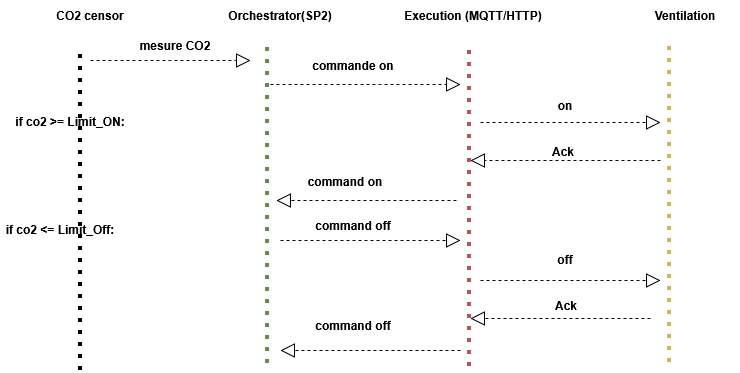

The diagram above was exported from draw.io. Its source (the exported page's mxGraphModel, read from the mxfile embedded in the PNG):
<mxGraphModel dx="1042" dy="562" grid="1" gridSize="10" guides="1" tooltips="1" connect="1" arrows="1" fold="1" page="1" pageScale="1" pageWidth="827" pageHeight="1169" math="0" shadow="0">
  <root>
    <mxCell id="0" />
    <mxCell id="1" parent="0" />
    <mxCell id="ohur941UpZcCMORJckhO-1" edge="1" parent="1" style="endArrow=none;dashed=1;html=1;dashPattern=1 2;strokeWidth=4;rounded=0;" value="">
      <mxGeometry height="50" relative="1" width="50" as="geometry">
        <mxPoint x="90" y="410" as="sourcePoint" />
        <mxPoint x="90" y="90" as="targetPoint" />
      </mxGeometry>
    </mxCell>
    <mxCell id="ohur941UpZcCMORJckhO-2" edge="1" parent="1" style="endArrow=none;dashed=1;html=1;dashPattern=1 2;strokeWidth=4;rounded=0;fillColor=#d5e8d4;strokeColor=#668C51;" value="">
      <mxGeometry height="50" relative="1" width="50" as="geometry">
        <mxPoint x="277" y="403" as="sourcePoint" />
        <mxPoint x="277" y="83" as="targetPoint" />
      </mxGeometry>
    </mxCell>
    <mxCell id="ohur941UpZcCMORJckhO-3" edge="1" parent="1" style="endArrow=none;dashed=1;html=1;dashPattern=1 2;strokeWidth=4;rounded=0;fillColor=#f8cecc;strokeColor=#b85450;startSize=10;" value="">
      <mxGeometry height="50" relative="1" width="50" as="geometry">
        <mxPoint x="479" y="406" as="sourcePoint" />
        <mxPoint x="479" y="86" as="targetPoint" />
      </mxGeometry>
    </mxCell>
    <mxCell id="ohur941UpZcCMORJckhO-4" edge="1" parent="1" style="endArrow=none;dashed=1;html=1;dashPattern=1 2;strokeWidth=4;rounded=0;fillColor=#fff2cc;strokeColor=#d6b656;startSize=10;" value="">
      <mxGeometry height="50" relative="1" width="50" as="geometry">
        <mxPoint x="679" y="402" as="sourcePoint" />
        <mxPoint x="679" y="82" as="targetPoint" />
      </mxGeometry>
    </mxCell>
    <mxCell id="ohur941UpZcCMORJckhO-5" parent="1" style="text;html=1;whiteSpace=wrap;strokeColor=none;fillColor=none;align=center;verticalAlign=middle;rounded=0;" value="&lt;b&gt;CO2 censor&lt;/b&gt;" vertex="1">
      <mxGeometry height="30" width="80" x="60" y="40" as="geometry" />
    </mxCell>
    <mxCell id="ohur941UpZcCMORJckhO-6" parent="1" style="text;html=1;whiteSpace=wrap;strokeColor=none;fillColor=none;align=center;verticalAlign=middle;rounded=0;" value="&lt;b&gt;Orchestrator(SP2)&lt;/b&gt;" vertex="1">
      <mxGeometry height="30" width="120" x="230" y="40" as="geometry" />
    </mxCell>
    <mxCell id="ohur941UpZcCMORJckhO-8" parent="1" style="text;html=1;whiteSpace=wrap;strokeColor=none;fillColor=none;align=center;verticalAlign=middle;rounded=0;" value="&lt;b&gt;Execution (MQTT/HTTP)&lt;/b&gt;" vertex="1">
      <mxGeometry height="30" width="150" x="408" y="40" as="geometry" />
    </mxCell>
    <mxCell id="ohur941UpZcCMORJckhO-9" parent="1" style="text;html=1;whiteSpace=wrap;strokeColor=none;fillColor=none;align=center;verticalAlign=middle;rounded=0;" value="&lt;b&gt;Ventilation&lt;/b&gt;" vertex="1">
      <mxGeometry height="30" width="110" x="640" y="40" as="geometry" />
    </mxCell>
    <mxCell id="ohur941UpZcCMORJckhO-10" edge="1" parent="1" style="endArrow=block;dashed=1;endFill=0;endSize=12;html=1;rounded=0;" value="">
      <mxGeometry relative="1" width="160" as="geometry">
        <Array as="points">
          <mxPoint x="180" y="100" />
        </Array>
        <mxPoint x="100" y="100" as="sourcePoint" />
        <mxPoint x="260" y="100" as="targetPoint" />
      </mxGeometry>
    </mxCell>
    <mxCell id="ohur941UpZcCMORJckhO-11" edge="1" parent="1" style="endArrow=block;dashed=1;endFill=0;endSize=12;html=1;rounded=0;" value="">
      <mxGeometry relative="1" width="160" as="geometry">
        <Array as="points">
          <mxPoint x="390" y="124" />
        </Array>
        <mxPoint x="280" y="124" as="sourcePoint" />
        <mxPoint x="470" y="124" as="targetPoint" />
      </mxGeometry>
    </mxCell>
    <mxCell id="ohur941UpZcCMORJckhO-12" edge="1" parent="1" style="endArrow=block;dashed=1;endFill=0;endSize=12;html=1;rounded=0;" value="">
      <mxGeometry relative="1" width="160" as="geometry">
        <Array as="points">
          <mxPoint x="580" y="162" />
        </Array>
        <mxPoint x="490" y="162" as="sourcePoint" />
        <mxPoint x="670" y="162" as="targetPoint" />
      </mxGeometry>
    </mxCell>
    <mxCell id="ohur941UpZcCMORJckhO-13" edge="1" parent="1" style="endArrow=block;dashed=1;endFill=0;endSize=12;html=1;rounded=0;" value="">
      <mxGeometry relative="1" width="160" as="geometry">
        <Array as="points">
          <mxPoint x="580" y="200" />
        </Array>
        <mxPoint x="670" y="200" as="sourcePoint" />
        <mxPoint x="480" y="200" as="targetPoint" />
      </mxGeometry>
    </mxCell>
    <mxCell id="ohur941UpZcCMORJckhO-14" edge="1" parent="1" style="endArrow=block;dashed=1;endFill=0;endSize=12;html=1;rounded=0;" value="">
      <mxGeometry relative="1" width="160" as="geometry">
        <Array as="points">
          <mxPoint x="396" y="240" />
        </Array>
        <mxPoint x="466" y="240" as="sourcePoint" />
        <mxPoint x="286" y="240" as="targetPoint" />
      </mxGeometry>
    </mxCell>
    <mxCell id="ohur941UpZcCMORJckhO-15" edge="1" parent="1" style="endArrow=block;dashed=1;endFill=0;endSize=12;html=1;rounded=0;" value="">
      <mxGeometry relative="1" width="160" as="geometry">
        <Array as="points">
          <mxPoint x="390" y="280" />
        </Array>
        <mxPoint x="290" y="280" as="sourcePoint" />
        <mxPoint x="470" y="280" as="targetPoint" />
      </mxGeometry>
    </mxCell>
    <mxCell id="ohur941UpZcCMORJckhO-16" edge="1" parent="1" style="endArrow=block;dashed=1;endFill=0;endSize=12;html=1;rounded=0;" value="">
      <mxGeometry relative="1" width="160" as="geometry">
        <Array as="points">
          <mxPoint x="590" y="320" />
        </Array>
        <mxPoint x="490" y="320" as="sourcePoint" />
        <mxPoint x="670" y="320" as="targetPoint" />
      </mxGeometry>
    </mxCell>
    <mxCell id="ohur941UpZcCMORJckhO-17" edge="1" parent="1" style="endArrow=block;dashed=1;endFill=0;endSize=12;html=1;rounded=0;" value="">
      <mxGeometry relative="1" width="160" as="geometry">
        <Array as="points">
          <mxPoint x="590" y="358" />
        </Array>
        <mxPoint x="660" y="358" as="sourcePoint" />
        <mxPoint x="480" y="358" as="targetPoint" />
      </mxGeometry>
    </mxCell>
    <mxCell id="ohur941UpZcCMORJckhO-18" edge="1" parent="1" style="endArrow=block;dashed=1;endFill=0;endSize=12;html=1;rounded=0;" value="">
      <mxGeometry relative="1" width="160" as="geometry">
        <Array as="points">
          <mxPoint x="400" y="390" />
        </Array>
        <mxPoint x="470" y="390" as="sourcePoint" />
        <mxPoint x="290" y="390" as="targetPoint" />
      </mxGeometry>
    </mxCell>
    <mxCell id="ohur941UpZcCMORJckhO-19" parent="1" style="text;html=1;whiteSpace=wrap;strokeColor=none;fillColor=none;align=center;verticalAlign=middle;rounded=0;" value="&lt;b&gt;on&lt;/b&gt;" vertex="1">
      <mxGeometry height="30" width="90" x="530" y="130" as="geometry" />
    </mxCell>
    <mxCell id="TDlbQzifx0JecDOF4_Vo-3" parent="1" style="text;html=1;whiteSpace=wrap;strokeColor=none;fillColor=none;align=center;verticalAlign=middle;rounded=0;" value="&lt;b&gt; mesure CO2&lt;/b&gt;" vertex="1">
      <mxGeometry height="30" width="90" x="140" y="70" as="geometry" />
    </mxCell>
    <mxCell id="TDlbQzifx0JecDOF4_Vo-5" parent="1" style="text;html=1;whiteSpace=wrap;strokeColor=none;fillColor=none;align=center;verticalAlign=middle;rounded=0;" value="&lt;b&gt;off&lt;/b&gt;" vertex="1">
      <mxGeometry height="30" width="90" x="530" y="284" as="geometry" />
    </mxCell>
    <mxCell id="TDlbQzifx0JecDOF4_Vo-8" parent="1" style="text;html=1;whiteSpace=wrap;strokeColor=none;fillColor=none;align=center;verticalAlign=middle;rounded=0;" value="&lt;b&gt;Ack&lt;/b&gt;" vertex="1">
      <mxGeometry height="30" width="90" x="528" y="176" as="geometry" />
    </mxCell>
    <mxCell id="TDlbQzifx0JecDOF4_Vo-9" parent="1" style="text;html=1;whiteSpace=wrap;strokeColor=none;fillColor=none;align=center;verticalAlign=middle;rounded=0;" value="&lt;b&gt;Ack&lt;/b&gt;" vertex="1">
      <mxGeometry height="30" width="90" x="531" y="330" as="geometry" />
    </mxCell>
    <mxCell id="TDlbQzifx0JecDOF4_Vo-10" parent="1" style="text;html=1;whiteSpace=wrap;strokeColor=none;fillColor=none;align=center;verticalAlign=middle;rounded=0;" value="&lt;b&gt;commande on&lt;/b&gt;" vertex="1">
      <mxGeometry height="30" width="90" x="318" y="90" as="geometry" />
    </mxCell>
    <mxCell id="TDlbQzifx0JecDOF4_Vo-11" parent="1" style="text;html=1;whiteSpace=wrap;strokeColor=none;fillColor=none;align=center;verticalAlign=middle;rounded=0;" value="&lt;b&gt;command on&lt;/b&gt;" vertex="1">
      <mxGeometry height="30" width="90" x="310" y="206" as="geometry" />
    </mxCell>
    <mxCell id="TDlbQzifx0JecDOF4_Vo-12" parent="1" style="text;html=1;whiteSpace=wrap;strokeColor=none;fillColor=none;align=center;verticalAlign=middle;rounded=0;" value="&lt;b&gt;command off&lt;/b&gt;" vertex="1">
      <mxGeometry height="30" width="90" x="318" y="250" as="geometry" />
    </mxCell>
    <mxCell id="TDlbQzifx0JecDOF4_Vo-13" parent="1" style="text;html=1;whiteSpace=wrap;strokeColor=none;fillColor=none;align=center;verticalAlign=middle;rounded=0;" value="&lt;b&gt;command off&lt;/b&gt;" vertex="1">
      <mxGeometry height="30" width="90" x="318" y="350" as="geometry" />
    </mxCell>
    <mxCell id="TDlbQzifx0JecDOF4_Vo-14" parent="1" style="text;html=1;whiteSpace=wrap;strokeColor=none;fillColor=none;align=center;verticalAlign=middle;rounded=0;" value="&lt;b&gt;if co2 &amp;gt;= Limit_ON:&lt;/b&gt;" vertex="1">
      <mxGeometry height="30" width="120" x="20" y="146" as="geometry" />
    </mxCell>
    <mxCell id="TDlbQzifx0JecDOF4_Vo-17" parent="1" style="text;html=1;whiteSpace=wrap;strokeColor=none;fillColor=none;align=center;verticalAlign=middle;rounded=0;" value="&lt;b&gt;if co2 &amp;lt;= Limit_Off:&lt;/b&gt;" vertex="1">
      <mxGeometry height="30" width="120" x="10" y="254" as="geometry" />
    </mxCell>
  </root>
</mxGraphModel>